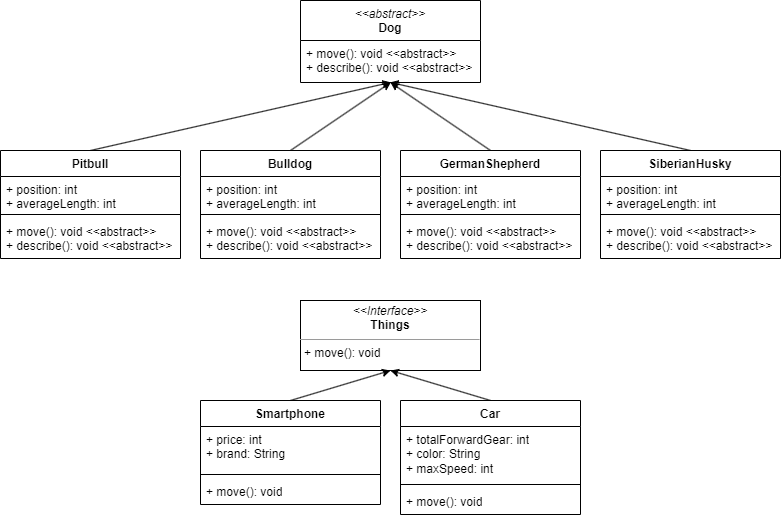

The diagram above was exported from draw.io. Its source (the exported page's mxGraphModel, read from the mxfile embedded in the PNG):
<mxGraphModel dx="1187" dy="653" grid="1" gridSize="10" guides="1" tooltips="1" connect="1" arrows="1" fold="1" page="1" pageScale="1" pageWidth="850" pageHeight="1100" math="0" shadow="0">
  <root>
    <mxCell id="0" />
    <mxCell id="1" parent="0" />
    <mxCell id="Y07Ytb8vtpDQGblgRM2A-1" value="&lt;i style=&quot;font-weight: normal;&quot;&gt;&amp;lt;&amp;lt;abstract&amp;gt;&amp;gt;&lt;/i&gt;&lt;br&gt;Dog" style="swimlane;fontStyle=1;align=center;verticalAlign=top;childLayout=stackLayout;horizontal=1;startSize=40;horizontalStack=0;resizeParent=1;resizeParentMax=0;resizeLast=0;collapsible=1;marginBottom=0;whiteSpace=wrap;html=1;" parent="1" vertex="1">
      <mxGeometry x="330" y="40" width="180" height="82" as="geometry" />
    </mxCell>
    <mxCell id="Y07Ytb8vtpDQGblgRM2A-4" value="+ move(): void &amp;lt;&amp;lt;abstract&amp;gt;&amp;gt;&lt;br&gt;+ describe(): void &amp;lt;&amp;lt;abstract&amp;gt;&amp;gt;" style="text;strokeColor=none;fillColor=none;align=left;verticalAlign=top;spacingLeft=4;spacingRight=4;overflow=hidden;rotatable=0;points=[[0,0.5],[1,0.5]];portConstraint=eastwest;whiteSpace=wrap;html=1;" parent="Y07Ytb8vtpDQGblgRM2A-1" vertex="1">
      <mxGeometry y="40" width="180" height="42" as="geometry" />
    </mxCell>
    <mxCell id="Y07Ytb8vtpDQGblgRM2A-33" style="edgeStyle=none;rounded=0;orthogonalLoop=1;jettySize=auto;html=1;exitX=0.5;exitY=0;exitDx=0;exitDy=0;entryX=0.502;entryY=0.997;entryDx=0;entryDy=0;entryPerimeter=0;" parent="1" source="Y07Ytb8vtpDQGblgRM2A-15" target="Y07Ytb8vtpDQGblgRM2A-4" edge="1">
      <mxGeometry relative="1" as="geometry">
        <mxPoint x="420" y="140" as="targetPoint" />
      </mxGeometry>
    </mxCell>
    <mxCell id="Y07Ytb8vtpDQGblgRM2A-15" value="Bulldog" style="swimlane;fontStyle=1;align=center;verticalAlign=top;childLayout=stackLayout;horizontal=1;startSize=26;horizontalStack=0;resizeParent=1;resizeParentMax=0;resizeLast=0;collapsible=1;marginBottom=0;whiteSpace=wrap;html=1;" parent="1" vertex="1">
      <mxGeometry x="230" y="190" width="180" height="108" as="geometry" />
    </mxCell>
    <mxCell id="Y07Ytb8vtpDQGblgRM2A-16" value="+ position: int&lt;br&gt;+ averageLength: int" style="text;strokeColor=none;fillColor=none;align=left;verticalAlign=top;spacingLeft=4;spacingRight=4;overflow=hidden;rotatable=0;points=[[0,0.5],[1,0.5]];portConstraint=eastwest;whiteSpace=wrap;html=1;" parent="Y07Ytb8vtpDQGblgRM2A-15" vertex="1">
      <mxGeometry y="26" width="180" height="34" as="geometry" />
    </mxCell>
    <mxCell id="Y07Ytb8vtpDQGblgRM2A-17" value="" style="line;strokeWidth=1;fillColor=none;align=left;verticalAlign=middle;spacingTop=-1;spacingLeft=3;spacingRight=3;rotatable=0;labelPosition=right;points=[];portConstraint=eastwest;strokeColor=inherit;" parent="Y07Ytb8vtpDQGblgRM2A-15" vertex="1">
      <mxGeometry y="60" width="180" height="8" as="geometry" />
    </mxCell>
    <mxCell id="Y07Ytb8vtpDQGblgRM2A-18" value="+ move(): void &amp;lt;&amp;lt;abstract&amp;gt;&amp;gt;&lt;br style=&quot;border-color: var(--border-color);&quot;&gt;+ describe(): void &amp;lt;&amp;lt;abstract&amp;gt;&amp;gt;" style="text;strokeColor=none;fillColor=none;align=left;verticalAlign=top;spacingLeft=4;spacingRight=4;overflow=hidden;rotatable=0;points=[[0,0.5],[1,0.5]];portConstraint=eastwest;whiteSpace=wrap;html=1;" parent="Y07Ytb8vtpDQGblgRM2A-15" vertex="1">
      <mxGeometry y="68" width="180" height="40" as="geometry" />
    </mxCell>
    <mxCell id="Y07Ytb8vtpDQGblgRM2A-36" style="edgeStyle=none;rounded=0;orthogonalLoop=1;jettySize=auto;html=1;exitX=0.5;exitY=0;exitDx=0;exitDy=0;entryX=0.498;entryY=0.997;entryDx=0;entryDy=0;entryPerimeter=0;" parent="1" source="Y07Ytb8vtpDQGblgRM2A-19" target="Y07Ytb8vtpDQGblgRM2A-4" edge="1">
      <mxGeometry relative="1" as="geometry">
        <mxPoint x="420" y="150" as="targetPoint" />
      </mxGeometry>
    </mxCell>
    <mxCell id="Y07Ytb8vtpDQGblgRM2A-19" value="SiberianHusky" style="swimlane;fontStyle=1;align=center;verticalAlign=top;childLayout=stackLayout;horizontal=1;startSize=26;horizontalStack=0;resizeParent=1;resizeParentMax=0;resizeLast=0;collapsible=1;marginBottom=0;whiteSpace=wrap;html=1;" parent="1" vertex="1">
      <mxGeometry x="630" y="190" width="180" height="108" as="geometry" />
    </mxCell>
    <mxCell id="Y07Ytb8vtpDQGblgRM2A-20" value="+ position: int&lt;br&gt;+ averageLength: int" style="text;strokeColor=none;fillColor=none;align=left;verticalAlign=top;spacingLeft=4;spacingRight=4;overflow=hidden;rotatable=0;points=[[0,0.5],[1,0.5]];portConstraint=eastwest;whiteSpace=wrap;html=1;" parent="Y07Ytb8vtpDQGblgRM2A-19" vertex="1">
      <mxGeometry y="26" width="180" height="34" as="geometry" />
    </mxCell>
    <mxCell id="Y07Ytb8vtpDQGblgRM2A-21" value="" style="line;strokeWidth=1;fillColor=none;align=left;verticalAlign=middle;spacingTop=-1;spacingLeft=3;spacingRight=3;rotatable=0;labelPosition=right;points=[];portConstraint=eastwest;strokeColor=inherit;" parent="Y07Ytb8vtpDQGblgRM2A-19" vertex="1">
      <mxGeometry y="60" width="180" height="8" as="geometry" />
    </mxCell>
    <mxCell id="Y07Ytb8vtpDQGblgRM2A-22" value="+ move(): void &amp;lt;&amp;lt;abstract&amp;gt;&amp;gt;&lt;br style=&quot;border-color: var(--border-color);&quot;&gt;+ describe(): void &amp;lt;&amp;lt;abstract&amp;gt;&amp;gt;" style="text;strokeColor=none;fillColor=none;align=left;verticalAlign=top;spacingLeft=4;spacingRight=4;overflow=hidden;rotatable=0;points=[[0,0.5],[1,0.5]];portConstraint=eastwest;whiteSpace=wrap;html=1;" parent="Y07Ytb8vtpDQGblgRM2A-19" vertex="1">
      <mxGeometry y="68" width="180" height="40" as="geometry" />
    </mxCell>
    <mxCell id="Y07Ytb8vtpDQGblgRM2A-32" style="edgeStyle=none;rounded=0;orthogonalLoop=1;jettySize=auto;html=1;exitX=0.5;exitY=0;exitDx=0;exitDy=0;entryX=0.502;entryY=0.997;entryDx=0;entryDy=0;entryPerimeter=0;" parent="1" source="Y07Ytb8vtpDQGblgRM2A-23" target="Y07Ytb8vtpDQGblgRM2A-4" edge="1">
      <mxGeometry relative="1" as="geometry" />
    </mxCell>
    <mxCell id="Y07Ytb8vtpDQGblgRM2A-23" value="Pitbull" style="swimlane;fontStyle=1;align=center;verticalAlign=top;childLayout=stackLayout;horizontal=1;startSize=26;horizontalStack=0;resizeParent=1;resizeParentMax=0;resizeLast=0;collapsible=1;marginBottom=0;whiteSpace=wrap;html=1;" parent="1" vertex="1">
      <mxGeometry x="30" y="190" width="180" height="108" as="geometry" />
    </mxCell>
    <mxCell id="Y07Ytb8vtpDQGblgRM2A-24" value="+ position: int&lt;br&gt;+ averageLength: int" style="text;strokeColor=none;fillColor=none;align=left;verticalAlign=top;spacingLeft=4;spacingRight=4;overflow=hidden;rotatable=0;points=[[0,0.5],[1,0.5]];portConstraint=eastwest;whiteSpace=wrap;html=1;" parent="Y07Ytb8vtpDQGblgRM2A-23" vertex="1">
      <mxGeometry y="26" width="180" height="34" as="geometry" />
    </mxCell>
    <mxCell id="Y07Ytb8vtpDQGblgRM2A-25" value="" style="line;strokeWidth=1;fillColor=none;align=left;verticalAlign=middle;spacingTop=-1;spacingLeft=3;spacingRight=3;rotatable=0;labelPosition=right;points=[];portConstraint=eastwest;strokeColor=inherit;" parent="Y07Ytb8vtpDQGblgRM2A-23" vertex="1">
      <mxGeometry y="60" width="180" height="8" as="geometry" />
    </mxCell>
    <mxCell id="Y07Ytb8vtpDQGblgRM2A-26" value="+ move(): void &amp;lt;&amp;lt;abstract&amp;gt;&amp;gt;&lt;br style=&quot;border-color: var(--border-color);&quot;&gt;+ describe(): void &amp;lt;&amp;lt;abstract&amp;gt;&amp;gt;" style="text;strokeColor=none;fillColor=none;align=left;verticalAlign=top;spacingLeft=4;spacingRight=4;overflow=hidden;rotatable=0;points=[[0,0.5],[1,0.5]];portConstraint=eastwest;whiteSpace=wrap;html=1;" parent="Y07Ytb8vtpDQGblgRM2A-23" vertex="1">
      <mxGeometry y="68" width="180" height="40" as="geometry" />
    </mxCell>
    <mxCell id="Y07Ytb8vtpDQGblgRM2A-35" style="edgeStyle=none;rounded=0;orthogonalLoop=1;jettySize=auto;html=1;exitX=0.5;exitY=0;exitDx=0;exitDy=0;entryX=0.5;entryY=1;entryDx=0;entryDy=0;entryPerimeter=0;" parent="1" source="Y07Ytb8vtpDQGblgRM2A-27" target="Y07Ytb8vtpDQGblgRM2A-4" edge="1">
      <mxGeometry relative="1" as="geometry">
        <mxPoint x="420" y="140" as="targetPoint" />
      </mxGeometry>
    </mxCell>
    <mxCell id="Y07Ytb8vtpDQGblgRM2A-27" value="GermanShepherd" style="swimlane;fontStyle=1;align=center;verticalAlign=top;childLayout=stackLayout;horizontal=1;startSize=26;horizontalStack=0;resizeParent=1;resizeParentMax=0;resizeLast=0;collapsible=1;marginBottom=0;whiteSpace=wrap;html=1;" parent="1" vertex="1">
      <mxGeometry x="430" y="190" width="180" height="108" as="geometry" />
    </mxCell>
    <mxCell id="Y07Ytb8vtpDQGblgRM2A-28" value="+ position: int&lt;br&gt;+ averageLength: int" style="text;strokeColor=none;fillColor=none;align=left;verticalAlign=top;spacingLeft=4;spacingRight=4;overflow=hidden;rotatable=0;points=[[0,0.5],[1,0.5]];portConstraint=eastwest;whiteSpace=wrap;html=1;" parent="Y07Ytb8vtpDQGblgRM2A-27" vertex="1">
      <mxGeometry y="26" width="180" height="34" as="geometry" />
    </mxCell>
    <mxCell id="Y07Ytb8vtpDQGblgRM2A-29" value="" style="line;strokeWidth=1;fillColor=none;align=left;verticalAlign=middle;spacingTop=-1;spacingLeft=3;spacingRight=3;rotatable=0;labelPosition=right;points=[];portConstraint=eastwest;strokeColor=inherit;" parent="Y07Ytb8vtpDQGblgRM2A-27" vertex="1">
      <mxGeometry y="60" width="180" height="8" as="geometry" />
    </mxCell>
    <mxCell id="Y07Ytb8vtpDQGblgRM2A-30" value="+ move(): void &amp;lt;&amp;lt;abstract&amp;gt;&amp;gt;&lt;br style=&quot;border-color: var(--border-color);&quot;&gt;+ describe(): void &amp;lt;&amp;lt;abstract&amp;gt;&amp;gt;" style="text;strokeColor=none;fillColor=none;align=left;verticalAlign=top;spacingLeft=4;spacingRight=4;overflow=hidden;rotatable=0;points=[[0,0.5],[1,0.5]];portConstraint=eastwest;whiteSpace=wrap;html=1;" parent="Y07Ytb8vtpDQGblgRM2A-27" vertex="1">
      <mxGeometry y="68" width="180" height="40" as="geometry" />
    </mxCell>
    <mxCell id="Y07Ytb8vtpDQGblgRM2A-37" value="&lt;p style=&quot;margin:0px;margin-top:4px;text-align:center;&quot;&gt;&lt;i&gt;&amp;lt;&amp;lt;Interface&amp;gt;&amp;gt;&lt;/i&gt;&lt;br&gt;&lt;b&gt;Things&lt;/b&gt;&lt;/p&gt;&lt;hr size=&quot;1&quot;&gt;&lt;p style=&quot;margin:0px;margin-left:4px;&quot;&gt;+ move(): void&lt;br&gt;&lt;/p&gt;" style="verticalAlign=top;align=left;overflow=fill;fontSize=12;fontFamily=Helvetica;html=1;whiteSpace=wrap;" parent="1" vertex="1">
      <mxGeometry x="330" y="340" width="180" height="70" as="geometry" />
    </mxCell>
    <mxCell id="Y07Ytb8vtpDQGblgRM2A-46" style="edgeStyle=none;rounded=0;orthogonalLoop=1;jettySize=auto;html=1;exitX=0.5;exitY=0;exitDx=0;exitDy=0;entryX=0.5;entryY=1;entryDx=0;entryDy=0;" parent="1" source="Y07Ytb8vtpDQGblgRM2A-38" target="Y07Ytb8vtpDQGblgRM2A-37" edge="1">
      <mxGeometry relative="1" as="geometry">
        <mxPoint x="410" y="420" as="targetPoint" />
      </mxGeometry>
    </mxCell>
    <mxCell id="Y07Ytb8vtpDQGblgRM2A-38" value="Smartphone" style="swimlane;fontStyle=1;align=center;verticalAlign=top;childLayout=stackLayout;horizontal=1;startSize=26;horizontalStack=0;resizeParent=1;resizeParentMax=0;resizeLast=0;collapsible=1;marginBottom=0;whiteSpace=wrap;html=1;" parent="1" vertex="1">
      <mxGeometry x="230" y="440" width="180" height="104" as="geometry" />
    </mxCell>
    <mxCell id="Y07Ytb8vtpDQGblgRM2A-39" value="+ price: int&lt;br&gt;+ brand: String" style="text;strokeColor=none;fillColor=none;align=left;verticalAlign=top;spacingLeft=4;spacingRight=4;overflow=hidden;rotatable=0;points=[[0,0.5],[1,0.5]];portConstraint=eastwest;whiteSpace=wrap;html=1;" parent="Y07Ytb8vtpDQGblgRM2A-38" vertex="1">
      <mxGeometry y="26" width="180" height="44" as="geometry" />
    </mxCell>
    <mxCell id="Y07Ytb8vtpDQGblgRM2A-40" value="" style="line;strokeWidth=1;fillColor=none;align=left;verticalAlign=middle;spacingTop=-1;spacingLeft=3;spacingRight=3;rotatable=0;labelPosition=right;points=[];portConstraint=eastwest;strokeColor=inherit;" parent="Y07Ytb8vtpDQGblgRM2A-38" vertex="1">
      <mxGeometry y="70" width="180" height="8" as="geometry" />
    </mxCell>
    <mxCell id="Y07Ytb8vtpDQGblgRM2A-41" value="+ move(): void" style="text;strokeColor=none;fillColor=none;align=left;verticalAlign=top;spacingLeft=4;spacingRight=4;overflow=hidden;rotatable=0;points=[[0,0.5],[1,0.5]];portConstraint=eastwest;whiteSpace=wrap;html=1;" parent="Y07Ytb8vtpDQGblgRM2A-38" vertex="1">
      <mxGeometry y="78" width="180" height="26" as="geometry" />
    </mxCell>
    <mxCell id="Y07Ytb8vtpDQGblgRM2A-47" style="edgeStyle=none;rounded=0;orthogonalLoop=1;jettySize=auto;html=1;exitX=0.5;exitY=0;exitDx=0;exitDy=0;entryX=0.5;entryY=1;entryDx=0;entryDy=0;" parent="1" source="Y07Ytb8vtpDQGblgRM2A-42" target="Y07Ytb8vtpDQGblgRM2A-37" edge="1">
      <mxGeometry relative="1" as="geometry">
        <mxPoint x="420" y="420" as="targetPoint" />
      </mxGeometry>
    </mxCell>
    <mxCell id="Y07Ytb8vtpDQGblgRM2A-42" value="Car" style="swimlane;fontStyle=1;align=center;verticalAlign=top;childLayout=stackLayout;horizontal=1;startSize=26;horizontalStack=0;resizeParent=1;resizeParentMax=0;resizeLast=0;collapsible=1;marginBottom=0;whiteSpace=wrap;html=1;" parent="1" vertex="1">
      <mxGeometry x="430" y="440" width="180" height="114" as="geometry" />
    </mxCell>
    <mxCell id="Y07Ytb8vtpDQGblgRM2A-43" value="+ totalForwardGear: int&lt;br&gt;+ color: String&lt;br&gt;+ maxSpeed: int" style="text;strokeColor=none;fillColor=none;align=left;verticalAlign=top;spacingLeft=4;spacingRight=4;overflow=hidden;rotatable=0;points=[[0,0.5],[1,0.5]];portConstraint=eastwest;whiteSpace=wrap;html=1;" parent="Y07Ytb8vtpDQGblgRM2A-42" vertex="1">
      <mxGeometry y="26" width="180" height="54" as="geometry" />
    </mxCell>
    <mxCell id="Y07Ytb8vtpDQGblgRM2A-44" value="" style="line;strokeWidth=1;fillColor=none;align=left;verticalAlign=middle;spacingTop=-1;spacingLeft=3;spacingRight=3;rotatable=0;labelPosition=right;points=[];portConstraint=eastwest;strokeColor=inherit;" parent="Y07Ytb8vtpDQGblgRM2A-42" vertex="1">
      <mxGeometry y="80" width="180" height="8" as="geometry" />
    </mxCell>
    <mxCell id="Y07Ytb8vtpDQGblgRM2A-45" value="+ move(): void" style="text;strokeColor=none;fillColor=none;align=left;verticalAlign=top;spacingLeft=4;spacingRight=4;overflow=hidden;rotatable=0;points=[[0,0.5],[1,0.5]];portConstraint=eastwest;whiteSpace=wrap;html=1;" parent="Y07Ytb8vtpDQGblgRM2A-42" vertex="1">
      <mxGeometry y="88" width="180" height="26" as="geometry" />
    </mxCell>
  </root>
</mxGraphModel>